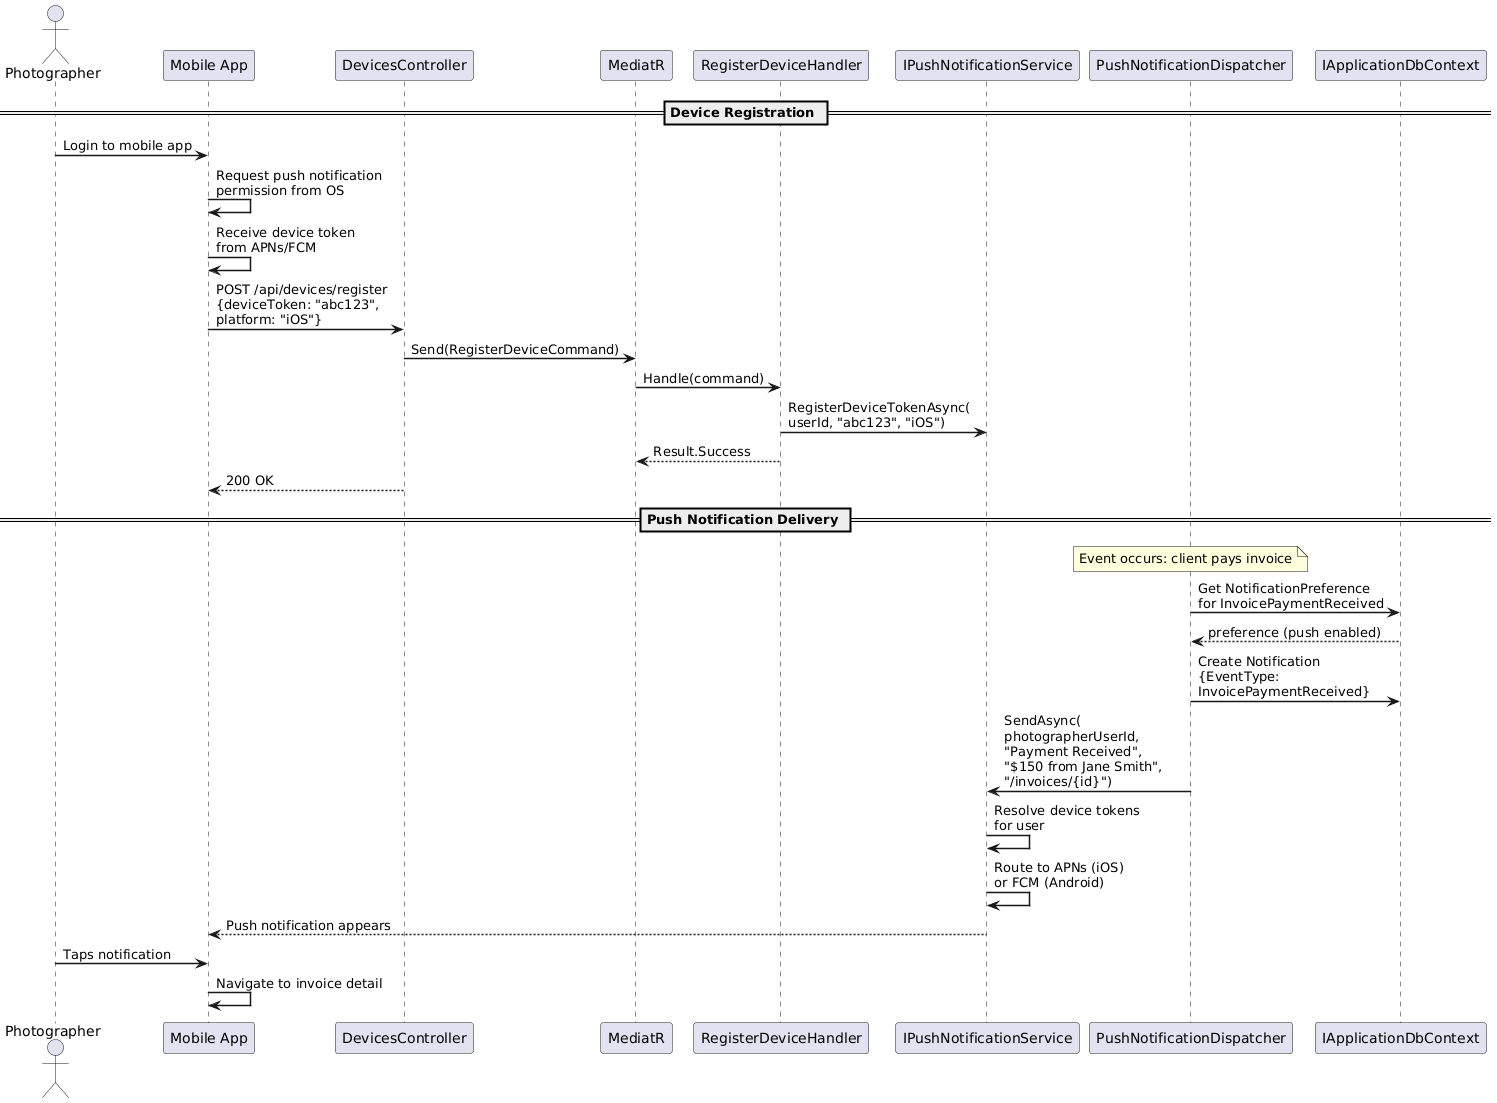

The diagram above was rendered by PlantUML. Its source (embedded in the PNG):
@startuml
skinparam sequenceArrowThickness 1.5
skinparam maxMessageSize 200

actor Photographer
participant "Mobile App" as App
participant "DevicesController" as API
participant "MediatR" as M
participant "RegisterDeviceHandler" as RH
participant "IPushNotificationService" as Push
participant "PushNotificationDispatcher" as Dispatcher
participant "IApplicationDbContext" as DB

== Device Registration ==

Photographer -> App : Login to mobile app
App -> App : Request push notification\npermission from OS
App -> App : Receive device token\nfrom APNs/FCM

App -> API : POST /api/devices/register\n{deviceToken: "abc123",\nplatform: "iOS"}
API -> M : Send(RegisterDeviceCommand)
M -> RH : Handle(command)
RH -> Push : RegisterDeviceTokenAsync(\nuserId, "abc123", "iOS")
RH --> M : Result.Success
API --> App : 200 OK

== Push Notification Delivery ==

note over Dispatcher
  Event occurs: client pays invoice
end note

Dispatcher -> DB : Get NotificationPreference\nfor InvoicePaymentReceived
DB --> Dispatcher : preference (push enabled)

Dispatcher -> DB : Create Notification\n{EventType: InvoicePaymentReceived}

Dispatcher -> Push : SendAsync(\nphotographerUserId,\n"Payment Received",\n"$150 from Jane Smith",\n"/invoices/{id}")

Push -> Push : Resolve device tokens\nfor user
Push -> Push : Route to APNs (iOS)\nor FCM (Android)

Push --> App : Push notification appears

Photographer -> App : Taps notification
App -> App : Navigate to invoice detail

@enduml